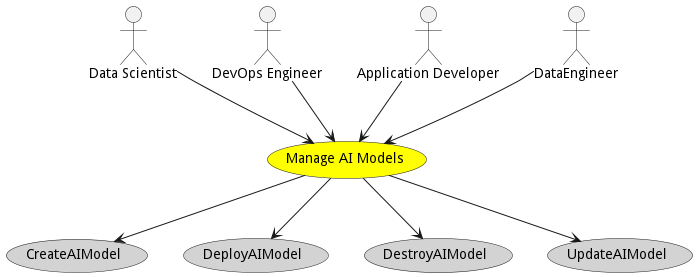

The diagram above was rendered by PlantUML. Its source (embedded in the PNG):
@startuml


usecase "Manage AI Models" as ManageAIModels #yellow

Actor "Data Scientist" as DataScientist

DataScientist --> ManageAIModels

Actor "DevOps Engineer" as DevOpsEngineer

DevOpsEngineer --> ManageAIModels

Actor "Application Developer" as ApplicationDeveloper

ApplicationDeveloper --> ManageAIModels

Actor "DataEngineer" as DataEngineer

DataEngineer --> ManageAIModels



usecase "CreateAIModel" as CreateAIModel #lightgrey

ManageAIModels --> CreateAIModel

usecase "DeployAIModel" as DeployAIModel #lightgrey

ManageAIModels --> DeployAIModel

usecase "DestroyAIModel" as DestroyAIModel #lightgrey

ManageAIModels --> DestroyAIModel

usecase "UpdateAIModel" as UpdateAIModel #lightgrey

ManageAIModels --> UpdateAIModel









@enduml